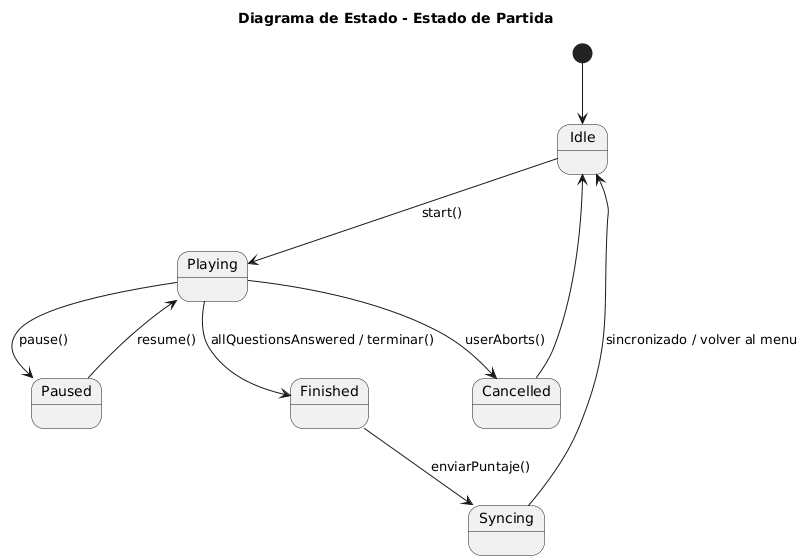

The diagram above was rendered by PlantUML. Its source (embedded in the PNG):
@startuml
title Diagrama de Estado - Estado de Partida

[*] --> Idle
Idle --> Playing : start()
Playing --> Paused : pause()
Paused --> Playing : resume()
Playing --> Finished : allQuestionsAnswered / terminar()
Playing --> Cancelled : userAborts()
Finished --> Syncing : enviarPuntaje()
Syncing --> Idle : sincronizado / volver al menu
Cancelled --> Idle
@enduml